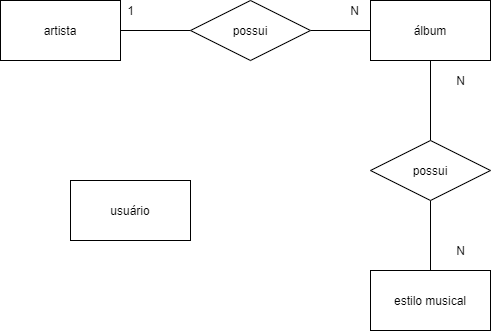

The diagram above was exported from draw.io. Its source (the exported page's mxGraphModel, read from the mxfile embedded in the PNG):
<mxGraphModel dx="317" dy="479" grid="1" gridSize="10" guides="1" tooltips="1" connect="1" arrows="1" fold="1" page="1" pageScale="1" pageWidth="827" pageHeight="1169" math="0" shadow="0">
  <root>
    <mxCell id="0" />
    <mxCell id="1" parent="0" />
    <mxCell id="Cr9dkqm9v7pJd0nKbylm-4" style="edgeStyle=orthogonalEdgeStyle;rounded=0;orthogonalLoop=1;jettySize=auto;html=1;exitX=1;exitY=0.5;exitDx=0;exitDy=0;entryX=0;entryY=0.5;entryDx=0;entryDy=0;endArrow=none;endFill=0;" parent="1" source="Cr9dkqm9v7pJd0nKbylm-1" target="Cr9dkqm9v7pJd0nKbylm-2" edge="1">
      <mxGeometry relative="1" as="geometry" />
    </mxCell>
    <mxCell id="Cr9dkqm9v7pJd0nKbylm-1" value="artista" style="rounded=0;whiteSpace=wrap;html=1;" parent="1" vertex="1">
      <mxGeometry x="50" y="60" width="120" height="60" as="geometry" />
    </mxCell>
    <mxCell id="Cr9dkqm9v7pJd0nKbylm-5" style="edgeStyle=orthogonalEdgeStyle;rounded=0;orthogonalLoop=1;jettySize=auto;html=1;exitX=1;exitY=0.5;exitDx=0;exitDy=0;entryX=0;entryY=0.5;entryDx=0;entryDy=0;endArrow=none;endFill=0;" parent="1" source="Cr9dkqm9v7pJd0nKbylm-2" target="Cr9dkqm9v7pJd0nKbylm-3" edge="1">
      <mxGeometry relative="1" as="geometry" />
    </mxCell>
    <mxCell id="Cr9dkqm9v7pJd0nKbylm-2" value="possui" style="shape=rhombus;perimeter=rhombusPerimeter;whiteSpace=wrap;html=1;align=center;" parent="1" vertex="1">
      <mxGeometry x="240" y="60" width="120" height="60" as="geometry" />
    </mxCell>
    <mxCell id="Cr9dkqm9v7pJd0nKbylm-8" style="edgeStyle=orthogonalEdgeStyle;rounded=0;orthogonalLoop=1;jettySize=auto;html=1;exitX=0.5;exitY=1;exitDx=0;exitDy=0;entryX=0.5;entryY=0;entryDx=0;entryDy=0;endArrow=none;endFill=0;" parent="1" source="Cr9dkqm9v7pJd0nKbylm-3" target="Cr9dkqm9v7pJd0nKbylm-7" edge="1">
      <mxGeometry relative="1" as="geometry" />
    </mxCell>
    <mxCell id="Cr9dkqm9v7pJd0nKbylm-3" value="álbum" style="rounded=0;whiteSpace=wrap;html=1;" parent="1" vertex="1">
      <mxGeometry x="420" y="60" width="120" height="60" as="geometry" />
    </mxCell>
    <mxCell id="Cr9dkqm9v7pJd0nKbylm-6" value="estilo musical" style="rounded=0;whiteSpace=wrap;html=1;" parent="1" vertex="1">
      <mxGeometry x="420" y="330" width="120" height="60" as="geometry" />
    </mxCell>
    <mxCell id="Cr9dkqm9v7pJd0nKbylm-9" style="edgeStyle=orthogonalEdgeStyle;rounded=0;orthogonalLoop=1;jettySize=auto;html=1;exitX=0.5;exitY=1;exitDx=0;exitDy=0;entryX=0.5;entryY=0;entryDx=0;entryDy=0;endArrow=none;endFill=0;" parent="1" source="Cr9dkqm9v7pJd0nKbylm-7" target="Cr9dkqm9v7pJd0nKbylm-6" edge="1">
      <mxGeometry relative="1" as="geometry" />
    </mxCell>
    <mxCell id="Cr9dkqm9v7pJd0nKbylm-7" value="possui" style="shape=rhombus;perimeter=rhombusPerimeter;whiteSpace=wrap;html=1;align=center;" parent="1" vertex="1">
      <mxGeometry x="420" y="200" width="120" height="60" as="geometry" />
    </mxCell>
    <mxCell id="Cr9dkqm9v7pJd0nKbylm-10" value="usuário" style="rounded=0;whiteSpace=wrap;html=1;" parent="1" vertex="1">
      <mxGeometry x="120" y="240" width="120" height="60" as="geometry" />
    </mxCell>
    <mxCell id="Cr9dkqm9v7pJd0nKbylm-11" value="N" style="text;html=1;align=center;verticalAlign=middle;resizable=0;points=[];autosize=1;strokeColor=none;" parent="1" vertex="1">
      <mxGeometry x="500" y="300" width="20" height="20" as="geometry" />
    </mxCell>
    <mxCell id="Cr9dkqm9v7pJd0nKbylm-12" value="N" style="text;html=1;align=center;verticalAlign=middle;resizable=0;points=[];autosize=1;strokeColor=none;" parent="1" vertex="1">
      <mxGeometry x="500" y="130" width="20" height="20" as="geometry" />
    </mxCell>
    <mxCell id="Cr9dkqm9v7pJd0nKbylm-13" value="1" style="text;html=1;align=center;verticalAlign=middle;resizable=0;points=[];autosize=1;strokeColor=none;" parent="1" vertex="1">
      <mxGeometry x="170" y="60" width="20" height="20" as="geometry" />
    </mxCell>
    <mxCell id="Cr9dkqm9v7pJd0nKbylm-14" value="N" style="text;html=1;align=center;verticalAlign=middle;resizable=0;points=[];autosize=1;strokeColor=none;" parent="1" vertex="1">
      <mxGeometry x="394" y="60" width="20" height="20" as="geometry" />
    </mxCell>
  </root>
</mxGraphModel>